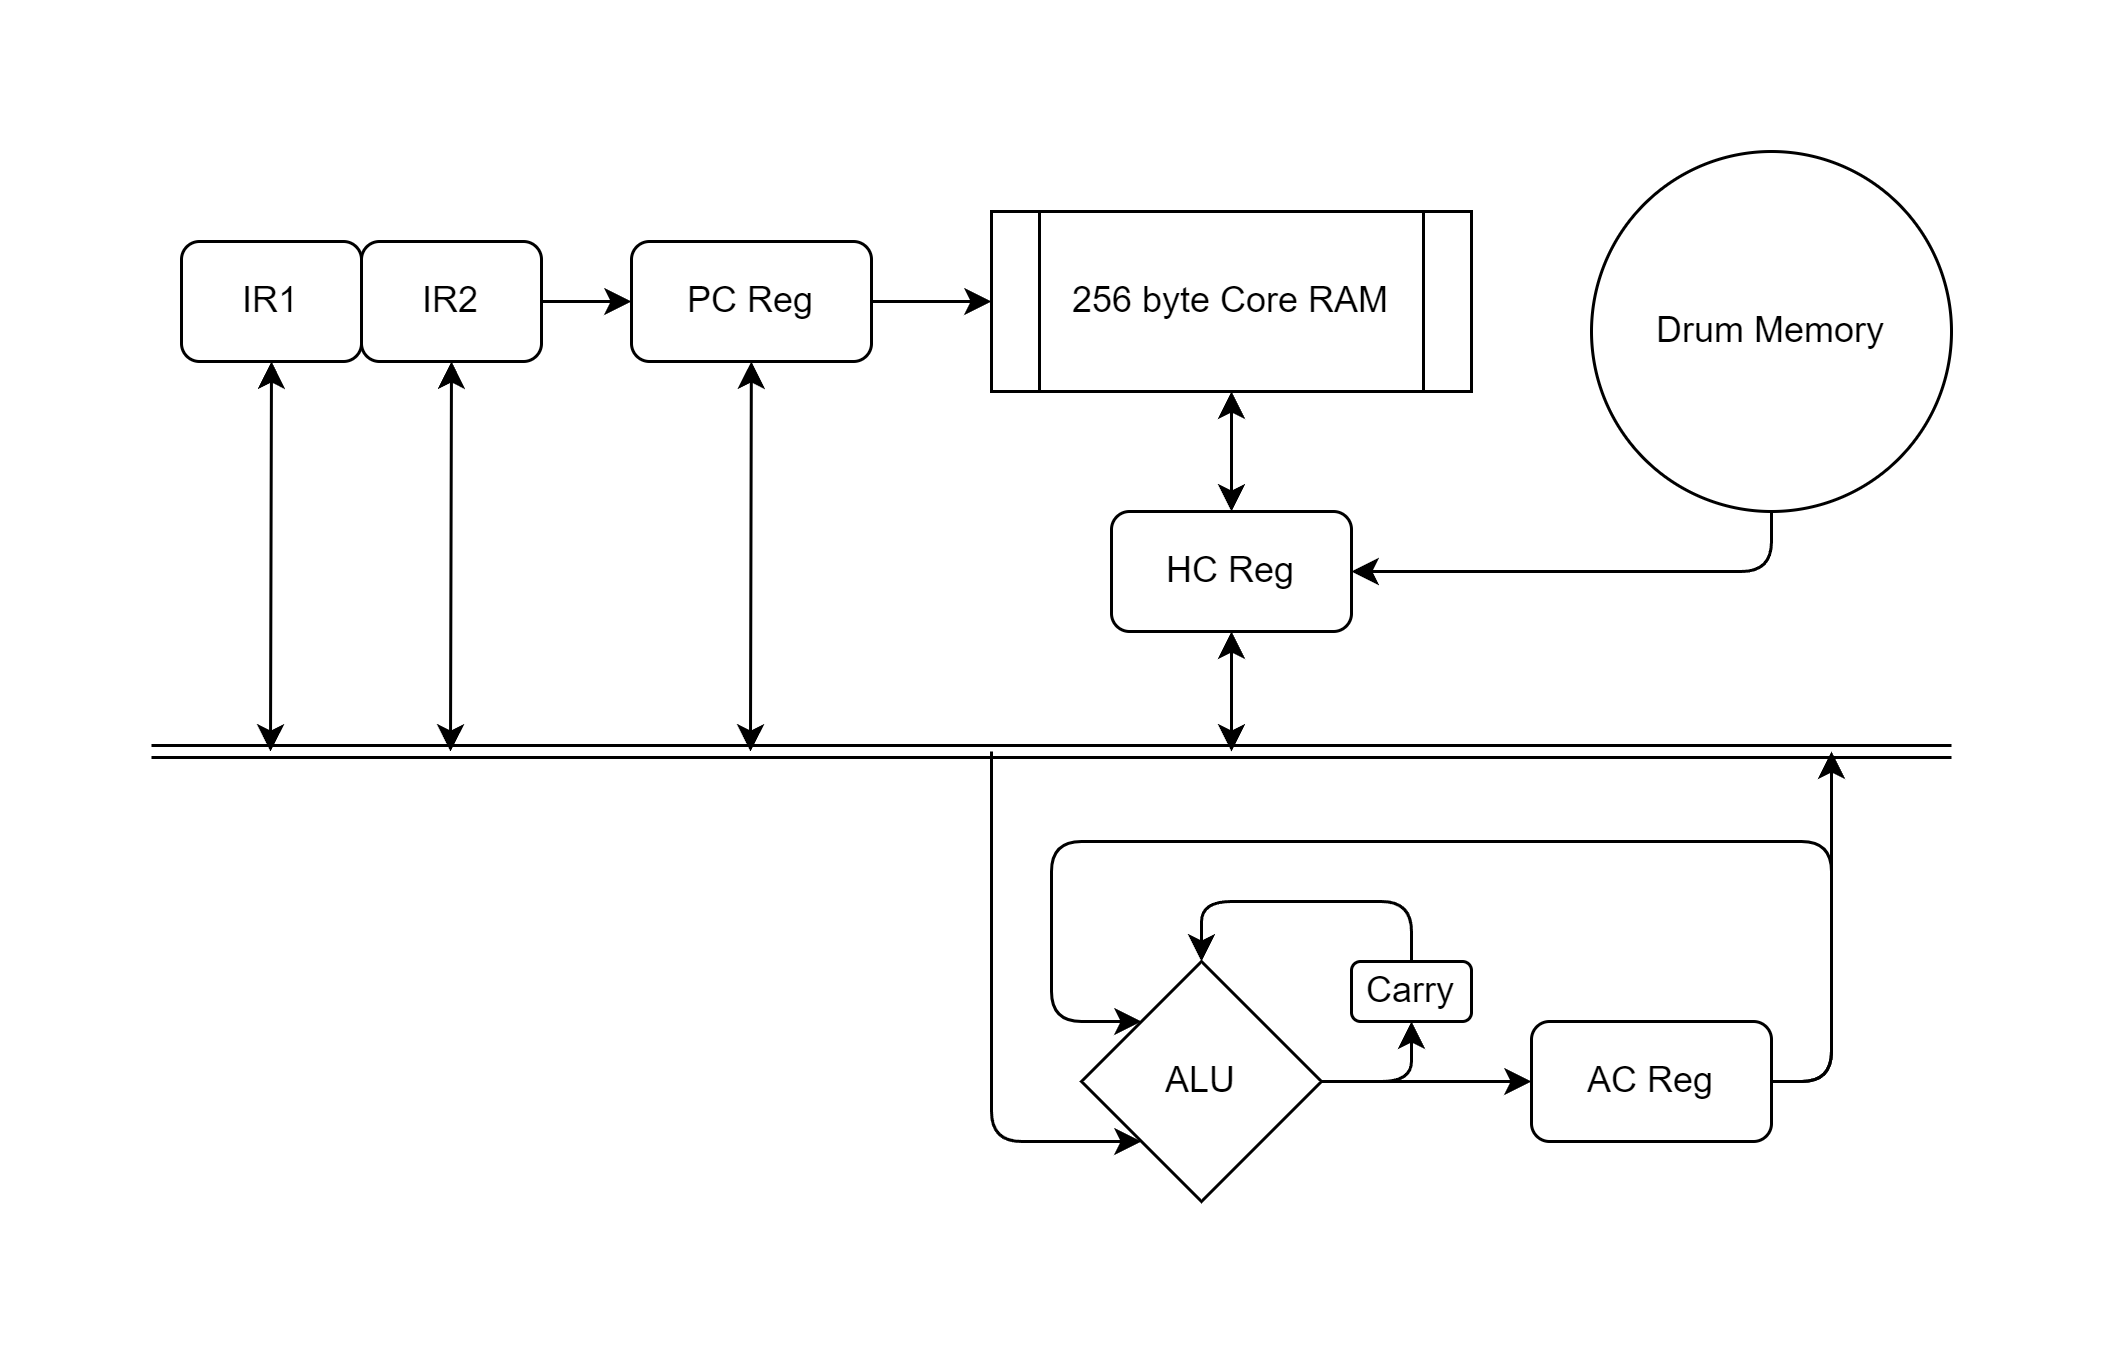

The diagram above was exported from draw.io. Its source (the exported page's mxGraphModel, read from the mxfile embedded in the PNG):
<mxGraphModel dx="989" dy="582" grid="1" gridSize="10" guides="1" tooltips="1" connect="1" arrows="1" fold="1" page="1" pageScale="1" pageWidth="850" pageHeight="1100" math="0" shadow="0">
  <root>
    <mxCell id="0" />
    <mxCell id="1" parent="0" />
    <mxCell id="jHWL-6u0a14eNpleEn9y-3" value="ALU" style="rhombus;whiteSpace=wrap;html=1;" parent="1" vertex="1">
      <mxGeometry x="390" y="390" width="80" height="80" as="geometry" />
    </mxCell>
    <mxCell id="jHWL-6u0a14eNpleEn9y-4" value="" style="endArrow=classic;html=1;rounded=1;exitX=1;exitY=0.5;exitDx=0;exitDy=0;entryX=0;entryY=0;entryDx=0;entryDy=0;curved=0;" parent="1" source="jHWL-6u0a14eNpleEn9y-9" target="jHWL-6u0a14eNpleEn9y-3" edge="1">
      <mxGeometry width="50" height="50" relative="1" as="geometry">
        <mxPoint x="360" y="390" as="sourcePoint" />
        <mxPoint x="550" y="410" as="targetPoint" />
        <Array as="points">
          <mxPoint x="640" y="430" />
          <mxPoint x="640" y="350" />
          <mxPoint x="380" y="350" />
          <mxPoint x="380" y="410" />
        </Array>
      </mxGeometry>
    </mxCell>
    <mxCell id="jHWL-6u0a14eNpleEn9y-6" value="Carry" style="rounded=1;whiteSpace=wrap;html=1;" parent="1" vertex="1">
      <mxGeometry x="480" y="390" width="40" height="20" as="geometry" />
    </mxCell>
    <mxCell id="jHWL-6u0a14eNpleEn9y-7" value="" style="endArrow=classic;html=1;rounded=1;entryX=0.5;entryY=1;entryDx=0;entryDy=0;exitX=1;exitY=0.5;exitDx=0;exitDy=0;curved=0;" parent="1" source="jHWL-6u0a14eNpleEn9y-3" target="jHWL-6u0a14eNpleEn9y-6" edge="1">
      <mxGeometry width="50" height="50" relative="1" as="geometry">
        <mxPoint x="500" y="440" as="sourcePoint" />
        <mxPoint x="550" y="390" as="targetPoint" />
        <Array as="points">
          <mxPoint x="500" y="430" />
        </Array>
      </mxGeometry>
    </mxCell>
    <mxCell id="jHWL-6u0a14eNpleEn9y-8" value="" style="endArrow=classic;html=1;rounded=1;entryX=0.5;entryY=0;entryDx=0;entryDy=0;exitX=0.5;exitY=0;exitDx=0;exitDy=0;curved=0;" parent="1" source="jHWL-6u0a14eNpleEn9y-6" target="jHWL-6u0a14eNpleEn9y-3" edge="1">
      <mxGeometry width="50" height="50" relative="1" as="geometry">
        <mxPoint x="500" y="440" as="sourcePoint" />
        <mxPoint x="550" y="390" as="targetPoint" />
        <Array as="points">
          <mxPoint x="500" y="370" />
          <mxPoint x="430" y="370" />
        </Array>
      </mxGeometry>
    </mxCell>
    <mxCell id="jHWL-6u0a14eNpleEn9y-9" value="AC Reg" style="rounded=1;whiteSpace=wrap;html=1;" parent="1" vertex="1">
      <mxGeometry x="540" y="410" width="80" height="40" as="geometry" />
    </mxCell>
    <mxCell id="jHWL-6u0a14eNpleEn9y-10" value="" style="endArrow=classic;html=1;rounded=0;exitX=1;exitY=0.5;exitDx=0;exitDy=0;entryX=0;entryY=0.5;entryDx=0;entryDy=0;" parent="1" source="jHWL-6u0a14eNpleEn9y-3" target="jHWL-6u0a14eNpleEn9y-9" edge="1">
      <mxGeometry width="50" height="50" relative="1" as="geometry">
        <mxPoint x="500" y="440" as="sourcePoint" />
        <mxPoint x="550" y="390" as="targetPoint" />
      </mxGeometry>
    </mxCell>
    <mxCell id="jHWL-6u0a14eNpleEn9y-11" value="" style="shape=link;html=1;rounded=0;" parent="1" edge="1">
      <mxGeometry width="100" relative="1" as="geometry">
        <mxPoint x="80" y="320" as="sourcePoint" />
        <mxPoint x="680" y="320" as="targetPoint" />
      </mxGeometry>
    </mxCell>
    <mxCell id="jHWL-6u0a14eNpleEn9y-13" value="" style="endArrow=classic;html=1;rounded=1;entryX=0;entryY=1;entryDx=0;entryDy=0;curved=0;" parent="1" target="jHWL-6u0a14eNpleEn9y-3" edge="1">
      <mxGeometry width="50" height="50" relative="1" as="geometry">
        <mxPoint x="360" y="320" as="sourcePoint" />
        <mxPoint x="380" y="450" as="targetPoint" />
        <Array as="points">
          <mxPoint x="360" y="450" />
        </Array>
      </mxGeometry>
    </mxCell>
    <mxCell id="jHWL-6u0a14eNpleEn9y-14" value="" style="endArrow=classic;html=1;rounded=1;exitX=1;exitY=0.5;exitDx=0;exitDy=0;curved=0;" parent="1" source="jHWL-6u0a14eNpleEn9y-9" edge="1">
      <mxGeometry width="50" height="50" relative="1" as="geometry">
        <mxPoint x="480" y="380" as="sourcePoint" />
        <mxPoint x="640" y="320" as="targetPoint" />
        <Array as="points">
          <mxPoint x="640" y="430" />
        </Array>
      </mxGeometry>
    </mxCell>
    <mxCell id="jHWL-6u0a14eNpleEn9y-16" value="HC Reg" style="rounded=1;whiteSpace=wrap;html=1;" parent="1" vertex="1">
      <mxGeometry x="400" y="240" width="80" height="40" as="geometry" />
    </mxCell>
    <mxCell id="jHWL-6u0a14eNpleEn9y-17" value="" style="endArrow=classic;startArrow=classic;html=1;rounded=0;entryX=0.5;entryY=1;entryDx=0;entryDy=0;" parent="1" target="jHWL-6u0a14eNpleEn9y-16" edge="1">
      <mxGeometry width="50" height="50" relative="1" as="geometry">
        <mxPoint x="440" y="320" as="sourcePoint" />
        <mxPoint x="530" y="370" as="targetPoint" />
      </mxGeometry>
    </mxCell>
    <mxCell id="jHWL-6u0a14eNpleEn9y-18" value="256 byte Core RAM" style="shape=process;whiteSpace=wrap;html=1;backgroundOutline=1;" parent="1" vertex="1">
      <mxGeometry x="360" y="140" width="160" height="60" as="geometry" />
    </mxCell>
    <mxCell id="jHWL-6u0a14eNpleEn9y-19" value="" style="endArrow=classic;startArrow=classic;html=1;rounded=0;entryX=0.5;entryY=1;entryDx=0;entryDy=0;" parent="1" source="jHWL-6u0a14eNpleEn9y-16" target="jHWL-6u0a14eNpleEn9y-18" edge="1">
      <mxGeometry width="50" height="50" relative="1" as="geometry">
        <mxPoint x="500" y="330" as="sourcePoint" />
        <mxPoint x="550" y="280" as="targetPoint" />
      </mxGeometry>
    </mxCell>
    <mxCell id="jHWL-6u0a14eNpleEn9y-20" value="Drum Memory" style="ellipse;whiteSpace=wrap;html=1;aspect=fixed;" parent="1" vertex="1">
      <mxGeometry x="560" y="120" width="120" height="120" as="geometry" />
    </mxCell>
    <mxCell id="jHWL-6u0a14eNpleEn9y-21" value="" style="endArrow=classic;html=1;rounded=1;entryX=1;entryY=0.5;entryDx=0;entryDy=0;exitX=0.5;exitY=1;exitDx=0;exitDy=0;curved=0;" parent="1" source="jHWL-6u0a14eNpleEn9y-20" target="jHWL-6u0a14eNpleEn9y-16" edge="1">
      <mxGeometry width="50" height="50" relative="1" as="geometry">
        <mxPoint x="490" y="310" as="sourcePoint" />
        <mxPoint x="540" y="260" as="targetPoint" />
        <Array as="points">
          <mxPoint x="620" y="260" />
        </Array>
      </mxGeometry>
    </mxCell>
    <mxCell id="UsqFfn8_Iz3YYlIClP-J-1" value="PC Reg" style="rounded=1;whiteSpace=wrap;html=1;" parent="1" vertex="1">
      <mxGeometry x="240" y="150" width="80" height="40" as="geometry" />
    </mxCell>
    <mxCell id="UsqFfn8_Iz3YYlIClP-J-2" value="" style="endArrow=classic;startArrow=classic;html=1;rounded=0;" parent="1" target="UsqFfn8_Iz3YYlIClP-J-1" edge="1">
      <mxGeometry width="50" height="50" relative="1" as="geometry">
        <mxPoint x="279.65999999999997" y="320" as="sourcePoint" />
        <mxPoint x="279.65999999999997" y="280" as="targetPoint" />
      </mxGeometry>
    </mxCell>
    <mxCell id="UsqFfn8_Iz3YYlIClP-J-3" value="" style="endArrow=classic;html=1;rounded=0;entryX=0;entryY=0.5;entryDx=0;entryDy=0;exitX=1;exitY=0.5;exitDx=0;exitDy=0;" parent="1" source="UsqFfn8_Iz3YYlIClP-J-1" target="jHWL-6u0a14eNpleEn9y-18" edge="1">
      <mxGeometry width="50" height="50" relative="1" as="geometry">
        <mxPoint x="530" y="290" as="sourcePoint" />
        <mxPoint x="580" y="240" as="targetPoint" />
      </mxGeometry>
    </mxCell>
    <mxCell id="UsqFfn8_Iz3YYlIClP-J-4" value="IR2" style="rounded=1;whiteSpace=wrap;html=1;" parent="1" vertex="1">
      <mxGeometry x="150" y="150" width="60" height="40" as="geometry" />
    </mxCell>
    <mxCell id="UsqFfn8_Iz3YYlIClP-J-5" value="IR1" style="rounded=1;whiteSpace=wrap;html=1;" parent="1" vertex="1">
      <mxGeometry x="90" y="150" width="60" height="40" as="geometry" />
    </mxCell>
    <mxCell id="UsqFfn8_Iz3YYlIClP-J-6" value="" style="endArrow=classic;html=1;rounded=0;exitX=1;exitY=0.5;exitDx=0;exitDy=0;" parent="1" source="UsqFfn8_Iz3YYlIClP-J-4" target="UsqFfn8_Iz3YYlIClP-J-1" edge="1">
      <mxGeometry width="50" height="50" relative="1" as="geometry">
        <mxPoint x="360" y="270" as="sourcePoint" />
        <mxPoint x="410" y="220" as="targetPoint" />
      </mxGeometry>
    </mxCell>
    <mxCell id="UsqFfn8_Iz3YYlIClP-J-7" value="" style="endArrow=classic;startArrow=classic;html=1;rounded=0;" parent="1" edge="1">
      <mxGeometry width="50" height="50" relative="1" as="geometry">
        <mxPoint x="179.65999999999997" y="320" as="sourcePoint" />
        <mxPoint x="180" y="190" as="targetPoint" />
      </mxGeometry>
    </mxCell>
    <mxCell id="UsqFfn8_Iz3YYlIClP-J-8" value="" style="endArrow=classic;startArrow=classic;html=1;rounded=0;" parent="1" edge="1">
      <mxGeometry width="50" height="50" relative="1" as="geometry">
        <mxPoint x="119.65999999999997" y="320" as="sourcePoint" />
        <mxPoint x="120" y="190" as="targetPoint" />
      </mxGeometry>
    </mxCell>
  </root>
</mxGraphModel>